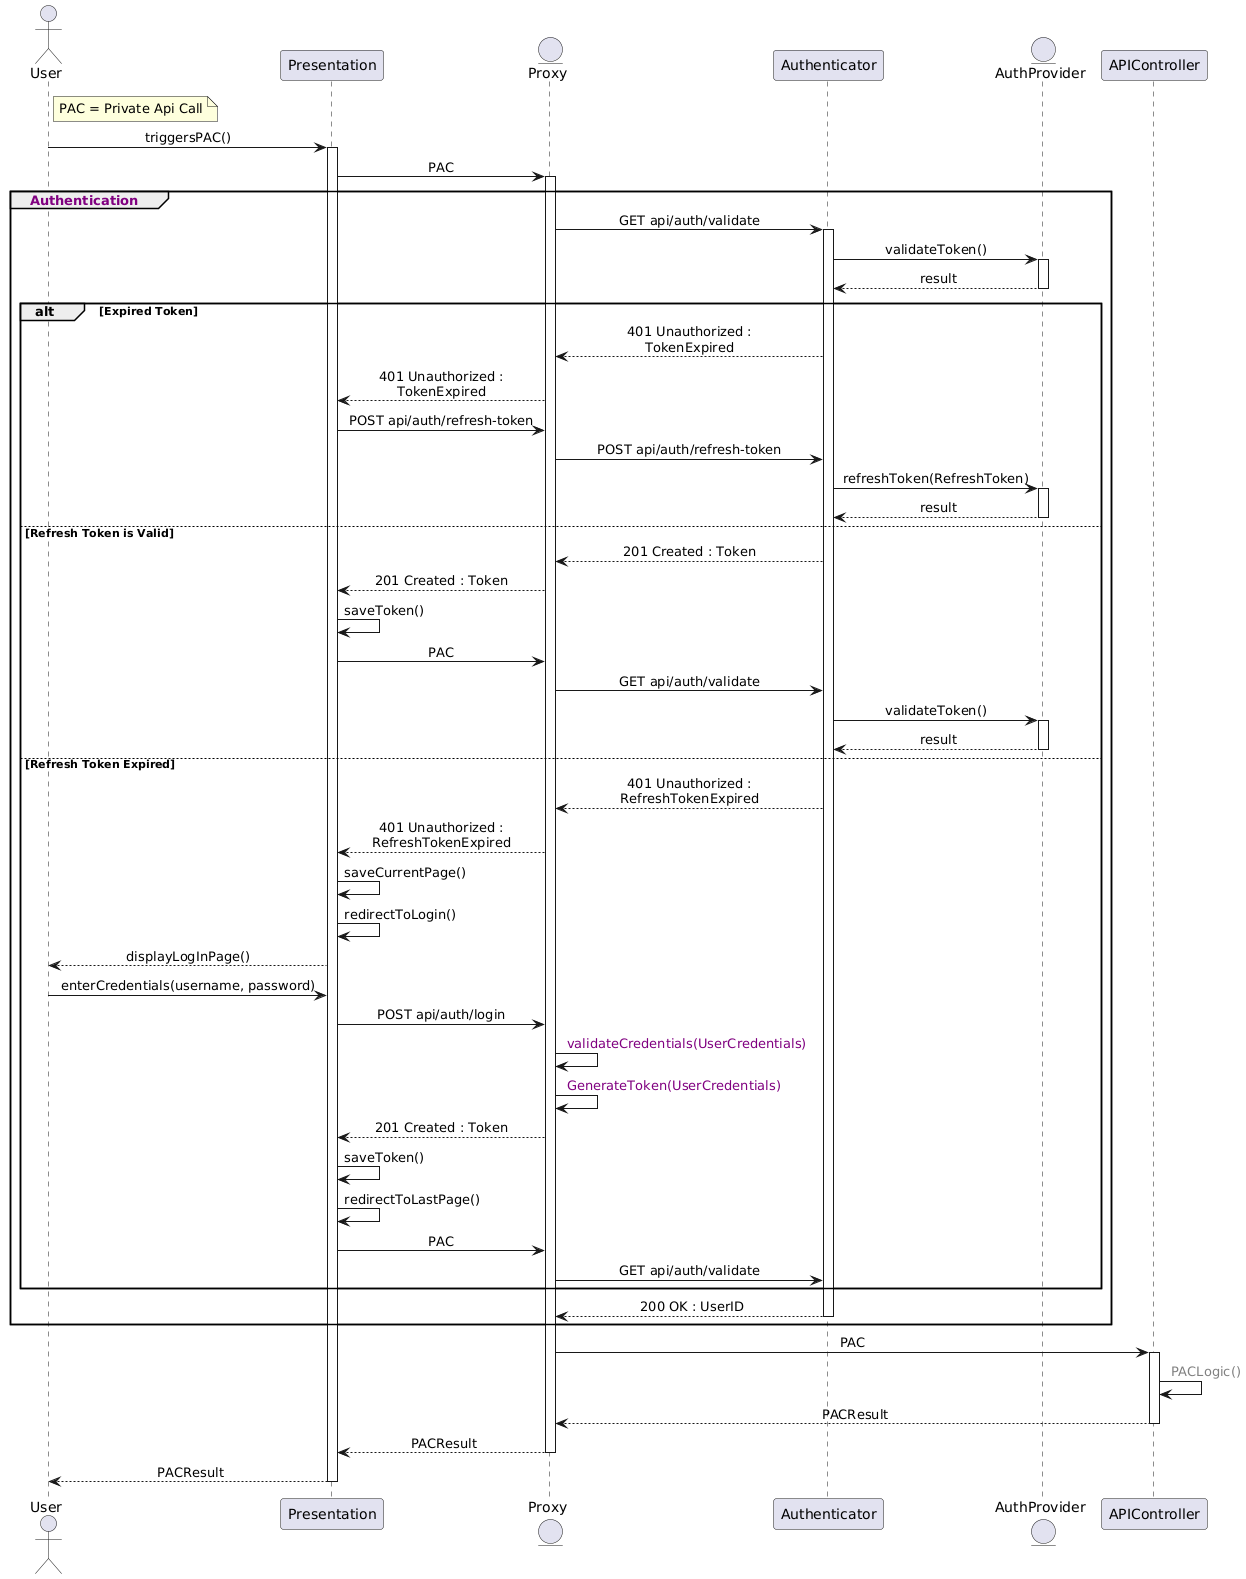

The diagram above was rendered by PlantUML. Its source (embedded in the PNG):
@startuml
skinparam sequenceMessageAlign center

actor User
participant Presentation
entity Proxy
participant Authenticator
entity AuthProvider
participant APIController

note right of User : PAC = Private Api Call
User -> Presentation : triggersPAC()
activate Presentation
Presentation -> Proxy : PAC
group <color:purple> Authentication
activate Proxy
Proxy -> Authenticator : GET api/auth/validate
activate Authenticator
Authenticator -> AuthProvider : validateToken()
activate AuthProvider
AuthProvider --> Authenticator : result
deactivate AuthProvider


alt Expired Token
    Authenticator --> Proxy : 401 Unauthorized :\nTokenExpired
    Proxy --> Presentation : 401 Unauthorized :\nTokenExpired
        Presentation -> Proxy : POST api/auth/refresh-token
        Proxy -> Authenticator : POST api/auth/refresh-token
        Authenticator -> AuthProvider : refreshToken(RefreshToken)
        activate AuthProvider
        AuthProvider --> Authenticator : result
        deactivate AuthProvider
    else Refresh Token is Valid
        Authenticator --> Proxy : 201 Created : Token
        Proxy --> Presentation : 201 Created : Token
        Presentation -> Presentation : saveToken()
        Presentation -> Proxy : PAC
        Proxy -> Authenticator : GET api/auth/validate
        Authenticator -> AuthProvider : validateToken()
        activate AuthProvider
        AuthProvider --> Authenticator : result
        deactivate AuthProvider
    else Refresh Token Expired
        Authenticator --> Proxy : 401 Unauthorized :\nRefreshTokenExpired
        Proxy --> Presentation : 401 Unauthorized :\nRefreshTokenExpired
        Presentation -> Presentation : saveCurrentPage()
        Presentation -> Presentation : redirectToLogin()
        Presentation --> User : displayLogInPage()
        User -> Presentation : enterCredentials(username, password)
        Presentation -> Proxy : POST api/auth/login
        ' Proxy -> Authenticator : POST api/auth/validate-credentials
        Proxy -> Proxy : <color:purple> validateCredentials(UserCredentials)
        Proxy -> Proxy : <color:purple> GenerateToken(UserCredentials)
        Proxy --> Presentation : 201 Created : Token
        Presentation -> Presentation : saveToken()
        Presentation -> Presentation : redirectToLastPage() 
        Presentation -> Proxy : PAC
        Proxy -> Authenticator : GET api/auth/validate
end
Authenticator --> Proxy : 200 OK : UserID
deactivate Authenticator
end
Proxy -> APIController : PAC
activate APIController
APIController -> APIController : <color:gray> PACLogic()
APIController --> Proxy : PACResult
deactivate APIController
Proxy --> Presentation : PACResult
deactivate Proxy
Presentation --> User : PACResult
deactivate Presentation
@enduml